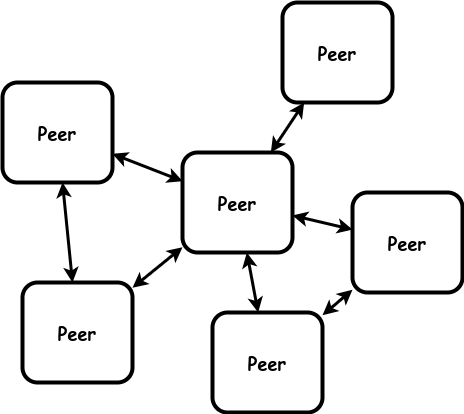

The diagram above was exported from draw.io. Its source (the exported page's mxGraphModel, read from the mxfile embedded in the PNG):
<mxGraphModel dx="1434" dy="1823" grid="1" gridSize="10" guides="1" tooltips="1" connect="1" arrows="1" fold="1" page="1" pageScale="1" pageWidth="850" pageHeight="1100" math="0" shadow="0">
  <root>
    <mxCell id="0" />
    <mxCell id="1" parent="0" />
    <mxCell id="tv9WC5lIYfzOwHDltbdf-8" value="&lt;b style=&quot;font-size: 18px;&quot;&gt;Peer&lt;br&gt;&lt;/b&gt;" style="rounded=1;whiteSpace=wrap;html=1;strokeWidth=4;fontFamily=Comic Sans MS;fontSize=18;" parent="1" vertex="1">
      <mxGeometry x="410" y="140" width="110" height="100" as="geometry" />
    </mxCell>
    <mxCell id="Qz_sp7HpjGTQjMFzTf0U-1" value="&lt;b style=&quot;font-size: 18px;&quot;&gt;Peer&lt;br&gt;&lt;/b&gt;" style="rounded=1;whiteSpace=wrap;html=1;strokeWidth=4;fontFamily=Comic Sans MS;fontSize=18;" vertex="1" parent="1">
      <mxGeometry x="580" y="180" width="110" height="100" as="geometry" />
    </mxCell>
    <mxCell id="Qz_sp7HpjGTQjMFzTf0U-2" value="&lt;b style=&quot;font-size: 18px;&quot;&gt;Peer&lt;br&gt;&lt;/b&gt;" style="rounded=1;whiteSpace=wrap;html=1;strokeWidth=4;fontFamily=Comic Sans MS;fontSize=18;" vertex="1" parent="1">
      <mxGeometry x="440" y="300" width="110" height="100" as="geometry" />
    </mxCell>
    <mxCell id="Qz_sp7HpjGTQjMFzTf0U-3" value="&lt;b style=&quot;font-size: 18px;&quot;&gt;Peer&lt;br&gt;&lt;/b&gt;" style="rounded=1;whiteSpace=wrap;html=1;strokeWidth=4;fontFamily=Comic Sans MS;fontSize=18;" vertex="1" parent="1">
      <mxGeometry x="250" y="270" width="110" height="100" as="geometry" />
    </mxCell>
    <mxCell id="Qz_sp7HpjGTQjMFzTf0U-4" value="&lt;b style=&quot;font-size: 18px;&quot;&gt;Peer&lt;br&gt;&lt;/b&gt;" style="rounded=1;whiteSpace=wrap;html=1;strokeWidth=4;fontFamily=Comic Sans MS;fontSize=18;" vertex="1" parent="1">
      <mxGeometry x="230" y="70" width="110" height="100" as="geometry" />
    </mxCell>
    <mxCell id="Qz_sp7HpjGTQjMFzTf0U-5" value="&lt;b style=&quot;font-size: 18px;&quot;&gt;Peer&lt;br&gt;&lt;/b&gt;" style="rounded=1;whiteSpace=wrap;html=1;strokeWidth=4;fontFamily=Comic Sans MS;fontSize=18;" vertex="1" parent="1">
      <mxGeometry x="510" y="-10" width="110" height="100" as="geometry" />
    </mxCell>
    <mxCell id="Qz_sp7HpjGTQjMFzTf0U-6" value="" style="endArrow=classic;startArrow=classic;html=1;rounded=0;strokeWidth=3;" edge="1" parent="1" source="Qz_sp7HpjGTQjMFzTf0U-3" target="Qz_sp7HpjGTQjMFzTf0U-4">
      <mxGeometry width="50" height="50" relative="1" as="geometry">
        <mxPoint x="130" y="420" as="sourcePoint" />
        <mxPoint x="180" y="370" as="targetPoint" />
      </mxGeometry>
    </mxCell>
    <mxCell id="Qz_sp7HpjGTQjMFzTf0U-7" value="" style="endArrow=classic;startArrow=classic;html=1;rounded=0;strokeWidth=3;" edge="1" parent="1" source="tv9WC5lIYfzOwHDltbdf-8" target="Qz_sp7HpjGTQjMFzTf0U-5">
      <mxGeometry width="50" height="50" relative="1" as="geometry">
        <mxPoint x="310" y="280" as="sourcePoint" />
        <mxPoint x="300" y="180" as="targetPoint" />
      </mxGeometry>
    </mxCell>
    <mxCell id="Qz_sp7HpjGTQjMFzTf0U-8" value="" style="endArrow=classic;startArrow=classic;html=1;rounded=0;strokeWidth=3;" edge="1" parent="1" source="tv9WC5lIYfzOwHDltbdf-8" target="Qz_sp7HpjGTQjMFzTf0U-4">
      <mxGeometry width="50" height="50" relative="1" as="geometry">
        <mxPoint x="320" y="290" as="sourcePoint" />
        <mxPoint x="310" y="190" as="targetPoint" />
      </mxGeometry>
    </mxCell>
    <mxCell id="Qz_sp7HpjGTQjMFzTf0U-9" value="" style="endArrow=classic;startArrow=classic;html=1;rounded=0;strokeWidth=3;" edge="1" parent="1" source="Qz_sp7HpjGTQjMFzTf0U-3" target="tv9WC5lIYfzOwHDltbdf-8">
      <mxGeometry width="50" height="50" relative="1" as="geometry">
        <mxPoint x="330" y="300" as="sourcePoint" />
        <mxPoint x="320" y="200" as="targetPoint" />
      </mxGeometry>
    </mxCell>
    <mxCell id="Qz_sp7HpjGTQjMFzTf0U-10" value="" style="endArrow=classic;startArrow=classic;html=1;rounded=0;strokeWidth=3;" edge="1" parent="1" source="Qz_sp7HpjGTQjMFzTf0U-2" target="tv9WC5lIYfzOwHDltbdf-8">
      <mxGeometry width="50" height="50" relative="1" as="geometry">
        <mxPoint x="340" y="310" as="sourcePoint" />
        <mxPoint x="330" y="210" as="targetPoint" />
      </mxGeometry>
    </mxCell>
    <mxCell id="Qz_sp7HpjGTQjMFzTf0U-11" value="" style="endArrow=classic;startArrow=classic;html=1;rounded=0;strokeWidth=3;" edge="1" parent="1" source="tv9WC5lIYfzOwHDltbdf-8" target="Qz_sp7HpjGTQjMFzTf0U-1">
      <mxGeometry width="50" height="50" relative="1" as="geometry">
        <mxPoint x="350" y="320" as="sourcePoint" />
        <mxPoint x="340" y="220" as="targetPoint" />
      </mxGeometry>
    </mxCell>
    <mxCell id="Qz_sp7HpjGTQjMFzTf0U-12" value="" style="endArrow=classic;startArrow=classic;html=1;rounded=0;strokeWidth=3;" edge="1" parent="1" source="Qz_sp7HpjGTQjMFzTf0U-2" target="Qz_sp7HpjGTQjMFzTf0U-1">
      <mxGeometry width="50" height="50" relative="1" as="geometry">
        <mxPoint x="360" y="330" as="sourcePoint" />
        <mxPoint x="350" y="230" as="targetPoint" />
      </mxGeometry>
    </mxCell>
  </root>
</mxGraphModel>